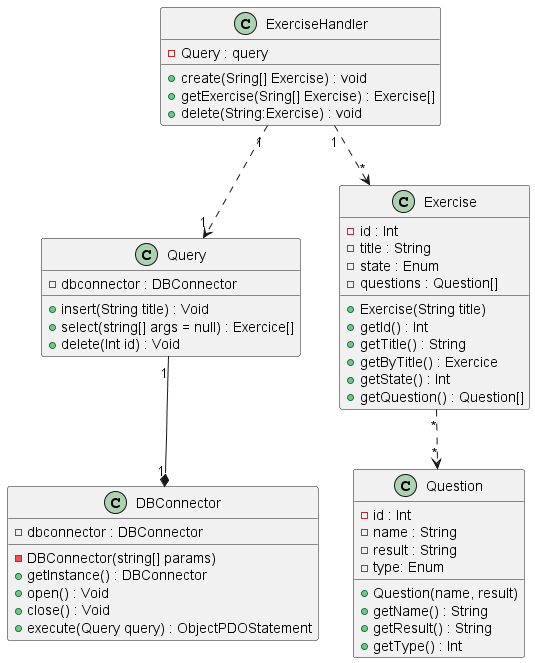

The diagram above was rendered by PlantUML. Its source (embedded in the PNG):
@startuml
class ExerciseHandler{
    -Query : query
    +create(Sring[] Exercise) : void 
    +getExercise(Sring[] Exercise) : Exercise[]
    +delete(String:Exercise) : void
}
class Query{
    -dbconnector : DBConnector
    +insert(String title) : Void
    +select(string[] args = null) : Exercice[]
    +delete(Int id) : Void
}
class Exercise{
    -id : Int
    -title : String
    -state : Enum
    -questions : Question[]
    +Exercise(String title) 
    +getId() : Int
    +getTitle() : String
    +getByTitle() : Exercice
    +getState() : Int 
    +getQuestion() : Question[]
}
class DBConnector {
    -dbconnector : DBConnector
    -DBConnector(string[] params)
    +getInstance() : DBConnector
    +open() : Void
    +close() : Void
    +execute(Query query) : ObjectPDOStatement
}
class Question{
    -id : Int
    -name : String
    -result : String
    -type: Enum
    +Question(name, result)
    +getName() : String
    +getResult() : String
    +getType() : Int
}

ExerciseHandler "1" ..> "1" Query 
Query "1" --* "1" DBConnector 
ExerciseHandler "1" ..> "*" Exercise 
Exercise "*" ..> "*" Question 
@enduml